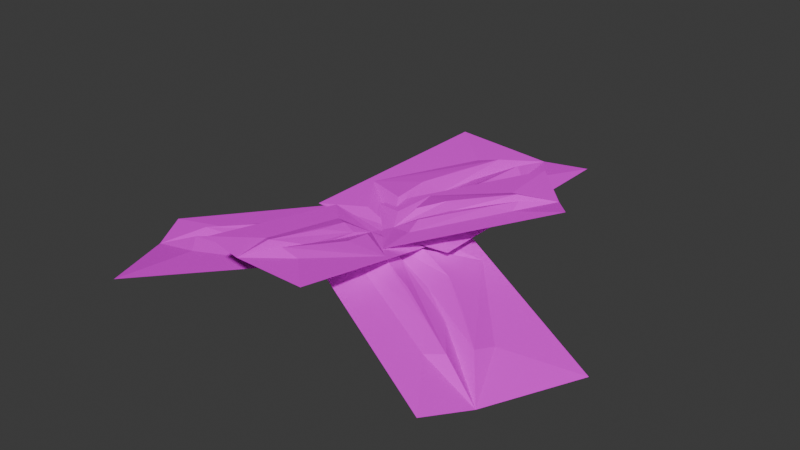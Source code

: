 # Source: leaf1_quad_cluster1.blend  (saved by Blender 4.0.36; exported with 4.5.12 LTS)
import bpy
from mathutils import Matrix  # noqa: F401  (used for matrix-valued properties, if any)

bpy.ops.wm.read_factory_settings(use_empty=True)
scene = bpy.context.scene
scene.name = 'Scene'

# ---- collections
col_collection = bpy.data.collections.new('Collection'); scene.collection.children.link(col_collection)

# ---- images (referenced by path relative to the original .blend; pixels are not part of the script)
import os
ASSET_DIR = os.environ.get("B2B_ASSET_DIR", "")  # directory of the original .blend (textures are referenced by path, not embedded)
HERE = os.path.dirname(os.path.abspath(__file__))  # packed textures are extracted next to this script under _unpacked/

def load_image(name, relpath, width, height, colorspace="sRGB"):
    """Load a texture the original file referenced (path relative to the .blend, or extracted next to this script)."""
    p = next((c for c in (os.path.join(HERE, relpath), os.path.join(ASSET_DIR, relpath)) if relpath and os.path.exists(c)), "")
    if p:
        img = bpy.data.images.load(p, check_existing=True)
        img.name = name
    else:  # same state as the original file: an image datablock whose file is absent (Cycles renders it pink)
        img = bpy.data.images.new(name, width, height)
        img.source = "FILE"
        img.filepath = "//" + (relpath or name)
    img.colorspace_settings.name = colorspace
    return img
img_flowerbed2_png = load_image('flowerbed2.png', 'textures/flowerbed2.png', 1024, 1024, 'sRGB')
img_flowerbed2_png_001 = load_image('flowerbed2.png.001', 'textures/flowerbed2.png', 1024, 1024, 'sRGB')
img_flowerbed2_png_002 = load_image('flowerbed2.png.002', 'textures/flowerbed2.png', 1024, 1024, 'sRGB')
img_flowerbed2_png_003 = load_image('flowerbed2.png.003', 'textures/flowerbed2.png', 1024, 1024, 'sRGB')
img_flowerbed2_png_004 = load_image('flowerbed2.png.004', 'textures/flowerbed2.png', 1024, 1024, 'sRGB')

# ---- materials (node trees are filled in below, after node groups)
mat_leaf1_quad = bpy.data.materials.new('leaf1_quad')
mat_leaf1_quad.alpha_threshold = 0.0
mat_leaf1_quad.use_transparent_shadow = False
mat_leaf1_quad.roughness = 0.5
mat_leaf1_quad.line_color = (0.0, 0.0, 0.0, 1.0)
mat_leaf1_quad_001 = bpy.data.materials.new('leaf1_quad.001')
mat_leaf1_quad_001.alpha_threshold = 0.0
mat_leaf1_quad_001.use_transparent_shadow = False
mat_leaf1_quad_001.roughness = 0.5
mat_leaf1_quad_001.line_color = (0.0, 0.0, 0.0, 1.0)
mat_leaf1_quad_002 = bpy.data.materials.new('leaf1_quad.002')
mat_leaf1_quad_002.alpha_threshold = 0.0
mat_leaf1_quad_002.use_transparent_shadow = False
mat_leaf1_quad_002.roughness = 0.5
mat_leaf1_quad_002.line_color = (0.0, 0.0, 0.0, 1.0)
mat_leaf1_quad_003 = bpy.data.materials.new('leaf1_quad.003')
mat_leaf1_quad_003.alpha_threshold = 0.0
mat_leaf1_quad_003.use_transparent_shadow = False
mat_leaf1_quad_003.roughness = 0.5
mat_leaf1_quad_003.line_color = (0.0, 0.0, 0.0, 1.0)
mat_leaf1_quad_004 = bpy.data.materials.new('leaf1_quad.004')
mat_leaf1_quad_004.alpha_threshold = 0.0
mat_leaf1_quad_004.use_transparent_shadow = False
mat_leaf1_quad_004.roughness = 0.5
mat_leaf1_quad_004.line_color = (0.0, 0.0, 0.0, 1.0)

# ---- material node trees
mat_leaf1_quad.use_nodes = True; mat_leaf1_quad.node_tree.nodes.clear()
_N = mat_leaf1_quad.node_tree.nodes; _L = mat_leaf1_quad.node_tree.links
n0 = _N.new('ShaderNodeOutputMaterial'); n0.name = 'Material Output'; n0.location = (300, 300)
n1 = _N.new('ShaderNodeBsdfPrincipled'); n1.name = 'Principled BSDF'; n1.location = (10, 300)
n1.inputs[2].default_value = 1.0
n1.inputs[3].default_value = 1.45
n2 = _N.new('ShaderNodeTexImage'); n2.name = 'Image Texture'; n2.location = (-280, 280)
n2.image = img_flowerbed2_png
n2.interpolation = 'Closest'
_L.new(n1.outputs[0], n0.inputs[0])
_L.new(n2.outputs[0], n1.inputs[0])
n0.is_active_output = True
mat_leaf1_quad_001.use_nodes = True; mat_leaf1_quad_001.node_tree.nodes.clear()
_N = mat_leaf1_quad_001.node_tree.nodes; _L = mat_leaf1_quad_001.node_tree.links
n0 = _N.new('ShaderNodeOutputMaterial'); n0.name = 'Material Output'; n0.location = (300, 300)
n1 = _N.new('ShaderNodeBsdfPrincipled'); n1.name = 'Principled BSDF'; n1.location = (10, 300)
n1.inputs[2].default_value = 1.0
n1.inputs[3].default_value = 1.45
n2 = _N.new('ShaderNodeTexImage'); n2.name = 'Image Texture'; n2.location = (-280, 280)
n2.image = img_flowerbed2_png_001
n2.interpolation = 'Closest'
_L.new(n1.outputs[0], n0.inputs[0])
_L.new(n2.outputs[0], n1.inputs[0])
n0.is_active_output = True
mat_leaf1_quad_002.use_nodes = True; mat_leaf1_quad_002.node_tree.nodes.clear()
_N = mat_leaf1_quad_002.node_tree.nodes; _L = mat_leaf1_quad_002.node_tree.links
n0 = _N.new('ShaderNodeOutputMaterial'); n0.name = 'Material Output'; n0.location = (300, 300)
n1 = _N.new('ShaderNodeBsdfPrincipled'); n1.name = 'Principled BSDF'; n1.location = (10, 300)
n1.inputs[2].default_value = 1.0
n1.inputs[3].default_value = 1.45
n2 = _N.new('ShaderNodeTexImage'); n2.name = 'Image Texture'; n2.location = (-280, 280)
n2.image = img_flowerbed2_png_002
n2.interpolation = 'Closest'
_L.new(n1.outputs[0], n0.inputs[0])
_L.new(n2.outputs[0], n1.inputs[0])
n0.is_active_output = True
mat_leaf1_quad_003.use_nodes = True; mat_leaf1_quad_003.node_tree.nodes.clear()
_N = mat_leaf1_quad_003.node_tree.nodes; _L = mat_leaf1_quad_003.node_tree.links
n0 = _N.new('ShaderNodeOutputMaterial'); n0.name = 'Material Output'; n0.location = (300, 300)
n1 = _N.new('ShaderNodeBsdfPrincipled'); n1.name = 'Principled BSDF'; n1.location = (10, 300)
n1.inputs[2].default_value = 1.0
n1.inputs[3].default_value = 1.45
n2 = _N.new('ShaderNodeTexImage'); n2.name = 'Image Texture'; n2.location = (-280, 280)
n2.image = img_flowerbed2_png_003
n2.interpolation = 'Closest'
_L.new(n1.outputs[0], n0.inputs[0])
_L.new(n2.outputs[0], n1.inputs[0])
n0.is_active_output = True
mat_leaf1_quad_004.use_nodes = True; mat_leaf1_quad_004.node_tree.nodes.clear()
_N = mat_leaf1_quad_004.node_tree.nodes; _L = mat_leaf1_quad_004.node_tree.links
n0 = _N.new('ShaderNodeOutputMaterial'); n0.name = 'Material Output'; n0.location = (300, 300)
n1 = _N.new('ShaderNodeBsdfPrincipled'); n1.name = 'Principled BSDF'; n1.location = (10, 300)
n1.inputs[2].default_value = 1.0
n1.inputs[3].default_value = 1.45
n2 = _N.new('ShaderNodeTexImage'); n2.name = 'Image Texture'; n2.location = (-280, 280)
n2.image = img_flowerbed2_png_004
n2.interpolation = 'Closest'
_L.new(n1.outputs[0], n0.inputs[0])
_L.new(n2.outputs[0], n1.inputs[0])
n0.is_active_output = True

# ---- world
world_world = bpy.data.worlds.new('World'); scene.world = world_world
world_world.use_nodes = True; world_world.node_tree.nodes.clear()
_N = world_world.node_tree.nodes; _L = world_world.node_tree.links
n0 = _N.new('ShaderNodeOutputWorld'); n0.name = 'World Output'; n0.location = (300, 300)
n1 = _N.new('ShaderNodeBackground'); n1.name = 'Background'; n1.location = (10, 300)
n1.inputs[0].default_value = (0.05088, 0.05088, 0.05088, 1.0)
_L.new(n1.outputs[0], n0.inputs[0])
n0.is_active_output = True
world_world.color = (0.05088, 0.05088, 0.05088)
world_world.use_sun_shadow = False
world_world.sun_shadow_jitter_overblur = 0.0

# ---- meshes
me_plane = bpy.data.meshes.new('Plane')
me_plane.from_pydata([(-1.0, 0.0, -0.0764), (1.0, 0.0, -0.0764), (-1.0, 3.0, -0.0764), (1.0, 3.0, -0.0764), (-0.006561, 0.0, -0.1605), (0.3311, 3.0, -0.1605), (-0.001595, 0.1999, -0.1605), (0.02323, 0.6418, -0.08406), (-0.03635, 1.223, -0.08406), (0.04309, 1.764, -0.08406), (-0.2584, 0.6419, 0.0), (-0.3029, 1.181, 0.0), (-0.1522, 1.795, 0.0), (0.0282, 2.358, 0.0), (0.2623, 0.6378, 0.0), (0.2432, 1.25, 0.0), (0.3082, 1.814, 0.0), (0.3433, 2.338, 0.0), (-0.47, 0.3135, -0.0764), (-0.8997, 0.9202, -0.0764), (-0.6695, 1.725, -0.0764), (-0.2722, 2.301, -0.0764), (0.5473, 0.4463, -0.0764), (0.7288, 0.8075, -0.0764), (0.7009, 1.429, -0.0764), (0.526, 2.193, -0.0764)], [], [(0, 4, 6, 18, 19, 20, 21, 5, 2), (5, 9, 8, 7, 6, 14, 15, 16, 17), (5, 13, 12, 11, 10, 6, 7, 8, 9), (17, 16, 15, 14, 6, 22, 23, 24, 25, 5), (5, 21, 20, 19, 18, 6, 10, 11, 12, 13), (5, 25, 24, 23, 22, 6, 4, 1, 3)])
_uv = me_plane.uv_layers.new(name='UVMap')
_uv.uv.foreach_set('vector', [0.6442, 0.8932, 0.6288, 0.8618, 0.635, 0.8586, 0.6459, 0.8716, 0.6717, 0.8757, 0.6935, 0.856, 0.7055, 0.8345, 0.7182, 0.8046, 0.7389, 0.8467, 0.7182, 0.8046, 0.6837, 0.8329, 0.6678, 0.8438, 0.6486, 0.8509, 0.635, 0.8586, 0.6447, 0.8435, 0.6644, 0.8346, 0.6811, 0.8238, 0.6972, 0.8145, 0.7182, 0.8046, 0.7026, 0.8242, 0.6877, 0.8386, 0.6707, 0.8529, 0.653, 0.8598, 0.635, 0.8586, 0.6486, 0.8509, 0.6678, 0.8438, 0.6837, 0.8329, 0.6972, 0.8145, 0.6811, 0.8238, 0.6644, 0.8346, 0.6447, 0.8435, 0.635, 0.8586, 0.6343, 0.8374, 0.6429, 0.8261, 0.6629, 0.8173, 0.6898, 0.811, 0.7182, 0.8046, 0.7182, 0.8046, 0.7055, 0.8345, 0.6935, 0.856, 0.6717, 0.8757, 0.6459, 0.8716, 0.635, 0.8586, 0.653, 0.8598, 0.6707, 0.8529, 0.6877, 0.8386, 0.7026, 0.8242, 0.7182, 0.8046, 0.6898, 0.811, 0.6629, 0.8173, 0.6429, 0.8261, 0.6343, 0.8374, 0.635, 0.8586, 0.6288, 0.8618, 0.6132, 0.8301, 0.7079, 0.7835])
me_plane.materials.append(mat_leaf1_quad)
me_plane.update()
me_plane_001 = bpy.data.meshes.new('Plane.001')
me_plane_001.from_pydata([(-1.0, 0.0, -0.0764), (1.0, 0.0, -0.0764), (-1.0, 3.0, -0.0764), (1.0, 3.0, -0.0764), (-0.006561, 0.0, -0.1605), (0.3311, 3.0, -0.1605), (-0.001595, 0.1999, -0.1605), (0.02323, 0.6418, -0.08406), (-0.03635, 1.223, -0.08406), (0.04309, 1.764, -0.08406), (-0.2584, 0.6419, 0.0), (-0.3029, 1.181, 0.0), (-0.1522, 1.795, 0.0), (0.0282, 2.358, 0.0), (0.2623, 0.6378, 0.0), (0.2432, 1.25, 0.0), (0.3082, 1.814, 0.0), (0.3433, 2.338, 0.0), (-0.47, 0.3135, -0.0764), (-0.8997, 0.9202, -0.0764), (-0.6695, 1.725, -0.0764), (-0.2722, 2.301, -0.0764), (0.5473, 0.4463, -0.0764), (0.7288, 0.8075, -0.0764), (0.7009, 1.429, -0.0764), (0.526, 2.193, -0.0764)], [], [(0, 4, 6, 18, 19, 20, 21, 5, 2), (5, 9, 8, 7, 6, 14, 15, 16, 17), (5, 13, 12, 11, 10, 6, 7, 8, 9), (17, 16, 15, 14, 6, 22, 23, 24, 25, 5), (5, 21, 20, 19, 18, 6, 10, 11, 12, 13), (5, 25, 24, 23, 22, 6, 4, 1, 3)])
_uv = me_plane_001.uv_layers.new(name='UVMap')
_uv.uv.foreach_set('vector', [0.6442, 0.8932, 0.6288, 0.8618, 0.635, 0.8586, 0.6459, 0.8716, 0.6717, 0.8757, 0.6935, 0.856, 0.7055, 0.8345, 0.7182, 0.8046, 0.7389, 0.8467, 0.7182, 0.8046, 0.6837, 0.8329, 0.6678, 0.8438, 0.6486, 0.8509, 0.635, 0.8586, 0.6447, 0.8435, 0.6644, 0.8346, 0.6811, 0.8238, 0.6972, 0.8145, 0.7182, 0.8046, 0.7026, 0.8242, 0.6877, 0.8386, 0.6707, 0.8529, 0.653, 0.8598, 0.635, 0.8586, 0.6486, 0.8509, 0.6678, 0.8438, 0.6837, 0.8329, 0.6972, 0.8145, 0.6811, 0.8238, 0.6644, 0.8346, 0.6447, 0.8435, 0.635, 0.8586, 0.6343, 0.8374, 0.6429, 0.8261, 0.6629, 0.8173, 0.6898, 0.811, 0.7182, 0.8046, 0.7182, 0.8046, 0.7055, 0.8345, 0.6935, 0.856, 0.6717, 0.8757, 0.6459, 0.8716, 0.635, 0.8586, 0.653, 0.8598, 0.6707, 0.8529, 0.6877, 0.8386, 0.7026, 0.8242, 0.7182, 0.8046, 0.6898, 0.811, 0.6629, 0.8173, 0.6429, 0.8261, 0.6343, 0.8374, 0.635, 0.8586, 0.6288, 0.8618, 0.6132, 0.8301, 0.7079, 0.7835])
me_plane_001.materials.append(mat_leaf1_quad_001)
me_plane_001.update()
me_plane_002 = bpy.data.meshes.new('Plane.002')
me_plane_002.from_pydata([(-1.0, 0.0, -0.0764), (1.0, 0.0, -0.0764), (-1.0, 3.0, -0.0764), (1.0, 3.0, -0.0764), (-0.006561, 0.0, -0.1605), (0.3311, 3.0, -0.1605), (-0.001595, 0.1999, -0.1605), (0.02323, 0.6418, -0.08406), (-0.03635, 1.223, -0.08406), (0.04309, 1.764, -0.08406), (-0.2584, 0.6419, 0.0), (-0.3029, 1.181, 0.0), (-0.1522, 1.795, 0.0), (0.0282, 2.358, 0.0), (0.2623, 0.6378, 0.0), (0.2432, 1.25, 0.0), (0.3082, 1.814, 0.0), (0.3433, 2.338, 0.0), (-0.47, 0.3135, -0.0764), (-0.8997, 0.9202, -0.0764), (-0.6695, 1.725, -0.0764), (-0.2722, 2.301, -0.0764), (0.5473, 0.4463, -0.0764), (0.7288, 0.8075, -0.0764), (0.7009, 1.429, -0.0764), (0.526, 2.193, -0.0764)], [], [(0, 4, 6, 18, 19, 20, 21, 5, 2), (5, 9, 8, 7, 6, 14, 15, 16, 17), (5, 13, 12, 11, 10, 6, 7, 8, 9), (17, 16, 15, 14, 6, 22, 23, 24, 25, 5), (5, 21, 20, 19, 18, 6, 10, 11, 12, 13), (5, 25, 24, 23, 22, 6, 4, 1, 3)])
_uv = me_plane_002.uv_layers.new(name='UVMap')
_uv.uv.foreach_set('vector', [0.6442, 0.8932, 0.6288, 0.8618, 0.635, 0.8586, 0.6459, 0.8716, 0.6717, 0.8757, 0.6935, 0.856, 0.7055, 0.8345, 0.7182, 0.8046, 0.7389, 0.8467, 0.7182, 0.8046, 0.6837, 0.8329, 0.6678, 0.8438, 0.6486, 0.8509, 0.635, 0.8586, 0.6447, 0.8435, 0.6644, 0.8346, 0.6811, 0.8238, 0.6972, 0.8145, 0.7182, 0.8046, 0.7026, 0.8242, 0.6877, 0.8386, 0.6707, 0.8529, 0.653, 0.8598, 0.635, 0.8586, 0.6486, 0.8509, 0.6678, 0.8438, 0.6837, 0.8329, 0.6972, 0.8145, 0.6811, 0.8238, 0.6644, 0.8346, 0.6447, 0.8435, 0.635, 0.8586, 0.6343, 0.8374, 0.6429, 0.8261, 0.6629, 0.8173, 0.6898, 0.811, 0.7182, 0.8046, 0.7182, 0.8046, 0.7055, 0.8345, 0.6935, 0.856, 0.6717, 0.8757, 0.6459, 0.8716, 0.635, 0.8586, 0.653, 0.8598, 0.6707, 0.8529, 0.6877, 0.8386, 0.7026, 0.8242, 0.7182, 0.8046, 0.6898, 0.811, 0.6629, 0.8173, 0.6429, 0.8261, 0.6343, 0.8374, 0.635, 0.8586, 0.6288, 0.8618, 0.6132, 0.8301, 0.7079, 0.7835])
me_plane_002.materials.append(mat_leaf1_quad_002)
me_plane_002.update()
me_plane_003 = bpy.data.meshes.new('Plane.003')
me_plane_003.from_pydata([(-1.0, 0.0, -0.0764), (1.0, 0.0, -0.0764), (-1.0, 3.0, -0.0764), (1.0, 3.0, -0.0764), (-0.006561, 0.0, -0.1605), (0.3311, 3.0, -0.1605), (-0.001595, 0.1999, -0.1605), (0.02323, 0.6418, -0.08406), (-0.03635, 1.223, -0.08406), (0.04309, 1.764, -0.08406), (-0.2584, 0.6419, 0.0), (-0.3029, 1.181, 0.0), (-0.1522, 1.795, 0.0), (0.0282, 2.358, 0.0), (0.2623, 0.6378, 0.0), (0.2432, 1.25, 0.0), (0.3082, 1.814, 0.0), (0.3433, 2.338, 0.0), (-0.47, 0.3135, -0.0764), (-0.8997, 0.9202, -0.0764), (-0.6695, 1.725, -0.0764), (-0.2722, 2.301, -0.0764), (0.5473, 0.4463, -0.0764), (0.7288, 0.8075, -0.0764), (0.7009, 1.429, -0.0764), (0.526, 2.193, -0.0764)], [], [(0, 4, 6, 18, 19, 20, 21, 5, 2), (5, 9, 8, 7, 6, 14, 15, 16, 17), (5, 13, 12, 11, 10, 6, 7, 8, 9), (17, 16, 15, 14, 6, 22, 23, 24, 25, 5), (5, 21, 20, 19, 18, 6, 10, 11, 12, 13), (5, 25, 24, 23, 22, 6, 4, 1, 3)])
_uv = me_plane_003.uv_layers.new(name='UVMap')
_uv.uv.foreach_set('vector', [0.6442, 0.8932, 0.6288, 0.8618, 0.635, 0.8586, 0.6459, 0.8716, 0.6717, 0.8757, 0.6935, 0.856, 0.7055, 0.8345, 0.7182, 0.8046, 0.7389, 0.8467, 0.7182, 0.8046, 0.6837, 0.8329, 0.6678, 0.8438, 0.6486, 0.8509, 0.635, 0.8586, 0.6447, 0.8435, 0.6644, 0.8346, 0.6811, 0.8238, 0.6972, 0.8145, 0.7182, 0.8046, 0.7026, 0.8242, 0.6877, 0.8386, 0.6707, 0.8529, 0.653, 0.8598, 0.635, 0.8586, 0.6486, 0.8509, 0.6678, 0.8438, 0.6837, 0.8329, 0.6972, 0.8145, 0.6811, 0.8238, 0.6644, 0.8346, 0.6447, 0.8435, 0.635, 0.8586, 0.6343, 0.8374, 0.6429, 0.8261, 0.6629, 0.8173, 0.6898, 0.811, 0.7182, 0.8046, 0.7182, 0.8046, 0.7055, 0.8345, 0.6935, 0.856, 0.6717, 0.8757, 0.6459, 0.8716, 0.635, 0.8586, 0.653, 0.8598, 0.6707, 0.8529, 0.6877, 0.8386, 0.7026, 0.8242, 0.7182, 0.8046, 0.6898, 0.811, 0.6629, 0.8173, 0.6429, 0.8261, 0.6343, 0.8374, 0.635, 0.8586, 0.6288, 0.8618, 0.6132, 0.8301, 0.7079, 0.7835])
me_plane_003.materials.append(mat_leaf1_quad_003)
me_plane_003.update()
me_plane_004 = bpy.data.meshes.new('Plane.004')
me_plane_004.from_pydata([(-1.0, 0.0, -0.0764), (1.0, 0.0, -0.0764), (-1.0, 3.0, -0.0764), (1.0, 3.0, -0.0764), (-0.006561, 0.0, -0.1605), (0.3311, 3.0, -0.1605), (-0.001595, 0.1999, -0.1605), (0.02323, 0.6418, -0.08406), (-0.03635, 1.223, -0.08406), (0.04309, 1.764, -0.08406), (-0.2584, 0.6419, 0.0), (-0.3029, 1.181, 0.0), (-0.1522, 1.795, 0.0), (0.0282, 2.358, 0.0), (0.2623, 0.6378, 0.0), (0.2432, 1.25, 0.0), (0.3082, 1.814, 0.0), (0.3433, 2.338, 0.0), (-0.47, 0.3135, -0.0764), (-0.8997, 0.9202, -0.0764), (-0.6695, 1.725, -0.0764), (-0.2722, 2.301, -0.0764), (0.5473, 0.4463, -0.0764), (0.7288, 0.8075, -0.0764), (0.7009, 1.429, -0.0764), (0.526, 2.193, -0.0764)], [], [(0, 4, 6, 18, 19, 20, 21, 5, 2), (5, 9, 8, 7, 6, 14, 15, 16, 17), (5, 13, 12, 11, 10, 6, 7, 8, 9), (17, 16, 15, 14, 6, 22, 23, 24, 25, 5), (5, 21, 20, 19, 18, 6, 10, 11, 12, 13), (5, 25, 24, 23, 22, 6, 4, 1, 3)])
_uv = me_plane_004.uv_layers.new(name='UVMap')
_uv.uv.foreach_set('vector', [0.6442, 0.8932, 0.6288, 0.8618, 0.635, 0.8586, 0.6459, 0.8716, 0.6717, 0.8757, 0.6935, 0.856, 0.7055, 0.8345, 0.7182, 0.8046, 0.7389, 0.8467, 0.7182, 0.8046, 0.6837, 0.8329, 0.6678, 0.8438, 0.6486, 0.8509, 0.635, 0.8586, 0.6447, 0.8435, 0.6644, 0.8346, 0.6811, 0.8238, 0.6972, 0.8145, 0.7182, 0.8046, 0.7026, 0.8242, 0.6877, 0.8386, 0.6707, 0.8529, 0.653, 0.8598, 0.635, 0.8586, 0.6486, 0.8509, 0.6678, 0.8438, 0.6837, 0.8329, 0.6972, 0.8145, 0.6811, 0.8238, 0.6644, 0.8346, 0.6447, 0.8435, 0.635, 0.8586, 0.6343, 0.8374, 0.6429, 0.8261, 0.6629, 0.8173, 0.6898, 0.811, 0.7182, 0.8046, 0.7182, 0.8046, 0.7055, 0.8345, 0.6935, 0.856, 0.6717, 0.8757, 0.6459, 0.8716, 0.635, 0.8586, 0.653, 0.8598, 0.6707, 0.8529, 0.6877, 0.8386, 0.7026, 0.8242, 0.7182, 0.8046, 0.6898, 0.811, 0.6629, 0.8173, 0.6429, 0.8261, 0.6343, 0.8374, 0.635, 0.8586, 0.6288, 0.8618, 0.6132, 0.8301, 0.7079, 0.7835])
me_plane_004.materials.append(mat_leaf1_quad_004)
me_plane_004.update()

# ---- objects
ob_plane = bpy.data.objects.new('Plane', me_plane)
ob_plane_001 = bpy.data.objects.new('Plane.001', me_plane_001)
ob_plane_002 = bpy.data.objects.new('Plane.002', me_plane_002)
ob_plane_003 = bpy.data.objects.new('Plane.003', me_plane_003)
ob_plane_004 = bpy.data.objects.new('Plane.004', me_plane_004)

# ---- transforms, parenting, visibility, modifiers, constraints
ob_plane.location = (0.0, 0.0, 0.0)
ob_plane_001.location = (0.0, 0.0, 0.0)
ob_plane_001.rotation_euler = (-0.1819, 0.101, 2.072)
ob_plane_002.location = (0.0, 0.0, 0.0)
ob_plane_002.rotation_euler = (-0.1768, -0.07752, 4.303)
ob_plane_003.location = (0.0, 0.0, 0.0)
ob_plane_003.rotation_euler = (0.1923, -0.08165, 3.138)
ob_plane_003.scale = (0.6923, 0.6923, 0.6923)
ob_plane_004.location = (0.0, 0.0, 0.0)
ob_plane_004.rotation_euler = (0.1923, -0.08165, 5.452)
ob_plane_004.scale = (0.6923, 0.6923, 0.6923)

# ---- collection membership
col_collection.objects.link(ob_plane)
col_collection.objects.link(ob_plane_001)
col_collection.objects.link(ob_plane_002)
col_collection.objects.link(ob_plane_003)
col_collection.objects.link(ob_plane_004)

# ---- scene / render settings (as saved in the file)
scene.frame_start = 1; scene.frame_end = 250; scene.frame_set(1)
scene.render.engine = 'BLENDER_EEVEE_NEXT'
scene.cycles.sampling_pattern = 'TABULATED_SOBOL'
bpy.context.view_layer.update()

# ---- added for rendering (the .blend has no active camera and no usable light): camera, sun
cam_auto = bpy.data.cameras.new('AutoCamera')
cam_auto.lens = 50.0
cam_auto.sensor_width = 36.0
cam_auto.clip_end = 1000.0
ob_auto_camera = bpy.data.objects.new('AutoCamera', cam_auto)
scene.collection.objects.link(ob_auto_camera)
ob_auto_camera.location = (7.63395, -8.79959, 5.91412)
ob_auto_camera.rotation_euler = (1.09748, -7.21219e-08, 0.694738)
scene.camera = ob_auto_camera
light_auto_sun = bpy.data.lights.new('AutoSun', 'SUN')
light_auto_sun.energy = 3.0
light_auto_sun.angle = 0.0523599
ob_auto_sun = bpy.data.objects.new('AutoSun', light_auto_sun)
scene.collection.objects.link(ob_auto_sun)
ob_auto_sun.rotation_euler = (0.872665, 0.174533, 0.523599)
bpy.context.view_layer.update()
